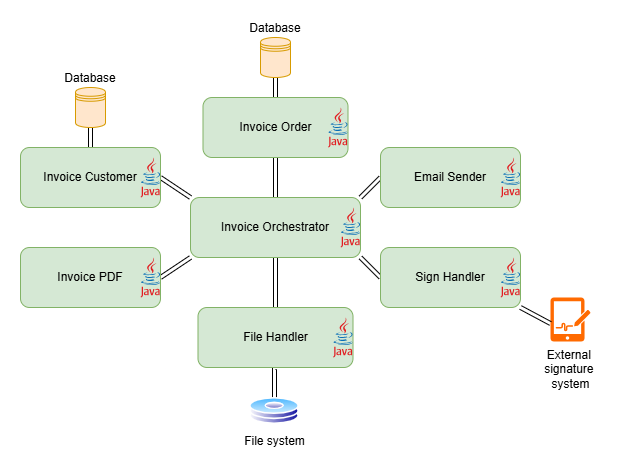

The diagram above was exported from draw.io. Its source (the exported page's mxGraphModel, read from the mxfile embedded in the PNG):
<mxGraphModel dx="866" dy="437" grid="1" gridSize="10" guides="1" tooltips="1" connect="1" arrows="1" fold="1" page="1" pageScale="1" pageWidth="827" pageHeight="1169" math="0" shadow="0">
  <root>
    <mxCell id="0" />
    <mxCell id="1" parent="0" />
    <mxCell id="spCTPKBWbIK83roNm8RO-11" edge="1" parent="1" source="spCTPKBWbIK83roNm8RO-1" style="edgeStyle=orthogonalEdgeStyle;shape=link;rounded=0;orthogonalLoop=1;jettySize=auto;html=1;exitX=0.5;exitY=0;exitDx=0;exitDy=0;entryX=0.5;entryY=1;entryDx=0;entryDy=0;" target="spCTPKBWbIK83roNm8RO-2">
      <mxGeometry relative="1" as="geometry" />
    </mxCell>
    <mxCell id="spCTPKBWbIK83roNm8RO-13" edge="1" parent="1" source="spCTPKBWbIK83roNm8RO-1" style="shape=link;rounded=0;orthogonalLoop=1;jettySize=auto;html=1;exitX=0;exitY=0;exitDx=0;exitDy=0;entryX=1;entryY=0.5;entryDx=0;entryDy=0;elbow=vertical;" target="spCTPKBWbIK83roNm8RO-3">
      <mxGeometry relative="1" as="geometry" />
    </mxCell>
    <mxCell id="spCTPKBWbIK83roNm8RO-14" edge="1" parent="1" source="spCTPKBWbIK83roNm8RO-1" style="shape=link;rounded=0;orthogonalLoop=1;jettySize=auto;html=1;exitX=0;exitY=1;exitDx=0;exitDy=0;entryX=1;entryY=0.5;entryDx=0;entryDy=0;" target="spCTPKBWbIK83roNm8RO-4">
      <mxGeometry relative="1" as="geometry" />
    </mxCell>
    <mxCell id="spCTPKBWbIK83roNm8RO-17" edge="1" parent="1" source="spCTPKBWbIK83roNm8RO-1" style="edgeStyle=orthogonalEdgeStyle;shape=link;rounded=0;orthogonalLoop=1;jettySize=auto;html=1;exitX=0.5;exitY=1;exitDx=0;exitDy=0;entryX=0.5;entryY=0;entryDx=0;entryDy=0;" target="spCTPKBWbIK83roNm8RO-5">
      <mxGeometry relative="1" as="geometry" />
    </mxCell>
    <mxCell id="spCTPKBWbIK83roNm8RO-21" edge="1" parent="1" source="spCTPKBWbIK83roNm8RO-1" style="shape=link;rounded=0;orthogonalLoop=1;jettySize=auto;html=1;exitX=1;exitY=1;exitDx=0;exitDy=0;entryX=0;entryY=0.5;entryDx=0;entryDy=0;" target="spCTPKBWbIK83roNm8RO-6">
      <mxGeometry relative="1" as="geometry" />
    </mxCell>
    <mxCell id="spCTPKBWbIK83roNm8RO-22" edge="1" parent="1" source="spCTPKBWbIK83roNm8RO-1" style="shape=link;rounded=0;orthogonalLoop=1;jettySize=auto;html=1;exitX=1;exitY=0;exitDx=0;exitDy=0;entryX=0;entryY=0.5;entryDx=0;entryDy=0;" target="spCTPKBWbIK83roNm8RO-7">
      <mxGeometry relative="1" as="geometry" />
    </mxCell>
    <mxCell id="spCTPKBWbIK83roNm8RO-1" parent="1" style="rounded=1;whiteSpace=wrap;html=1;fillColor=#d5e8d4;strokeColor=#82b366;" value="Invoice Orchestrator" vertex="1">
      <mxGeometry height="60" width="170" x="330" y="180" as="geometry" />
    </mxCell>
    <mxCell id="spCTPKBWbIK83roNm8RO-12" edge="1" parent="1" source="spCTPKBWbIK83roNm8RO-2" style="edgeStyle=orthogonalEdgeStyle;shape=link;rounded=0;orthogonalLoop=1;jettySize=auto;html=1;exitX=0.5;exitY=0;exitDx=0;exitDy=0;entryX=0.5;entryY=1;entryDx=0;entryDy=0;" target="spCTPKBWbIK83roNm8RO-8">
      <mxGeometry relative="1" as="geometry" />
    </mxCell>
    <mxCell id="spCTPKBWbIK83roNm8RO-2" parent="1" style="rounded=1;whiteSpace=wrap;html=1;fillColor=#d5e8d4;strokeColor=#82b366;" value="Invoice Order" vertex="1">
      <mxGeometry height="60" width="145" x="342.5" y="80" as="geometry" />
    </mxCell>
    <mxCell id="spCTPKBWbIK83roNm8RO-16" edge="1" parent="1" source="spCTPKBWbIK83roNm8RO-3" style="edgeStyle=orthogonalEdgeStyle;shape=link;rounded=0;orthogonalLoop=1;jettySize=auto;html=1;exitX=0.5;exitY=0;exitDx=0;exitDy=0;entryX=0.5;entryY=1;entryDx=0;entryDy=0;" target="spCTPKBWbIK83roNm8RO-9">
      <mxGeometry relative="1" as="geometry" />
    </mxCell>
    <mxCell id="spCTPKBWbIK83roNm8RO-3" parent="1" style="rounded=1;whiteSpace=wrap;html=1;fillColor=#d5e8d4;strokeColor=#82b366;" value="Invoice Customer" vertex="1">
      <mxGeometry height="60" width="140" x="160" y="130" as="geometry" />
    </mxCell>
    <mxCell id="spCTPKBWbIK83roNm8RO-4" parent="1" style="rounded=1;whiteSpace=wrap;html=1;fillColor=#d5e8d4;strokeColor=#82b366;" value="Invoice PDF" vertex="1">
      <mxGeometry height="60" width="140" x="160" y="230" as="geometry" />
    </mxCell>
    <mxCell id="spCTPKBWbIK83roNm8RO-19" edge="1" parent="1" source="spCTPKBWbIK83roNm8RO-5" style="edgeStyle=orthogonalEdgeStyle;shape=link;rounded=0;orthogonalLoop=1;jettySize=auto;html=1;exitX=0.5;exitY=1;exitDx=0;exitDy=0;entryX=0.5;entryY=0;entryDx=0;entryDy=0;" target="spCTPKBWbIK83roNm8RO-18">
      <mxGeometry relative="1" as="geometry" />
    </mxCell>
    <mxCell id="spCTPKBWbIK83roNm8RO-5" parent="1" style="rounded=1;whiteSpace=wrap;html=1;fillColor=#d5e8d4;strokeColor=#82b366;" value="File Handler" vertex="1">
      <mxGeometry height="60" width="155" x="337.5" y="290" as="geometry" />
    </mxCell>
    <mxCell id="spCTPKBWbIK83roNm8RO-6" parent="1" style="rounded=1;whiteSpace=wrap;html=1;fillColor=#d5e8d4;strokeColor=#82b366;" value="Sign Handler" vertex="1">
      <mxGeometry height="60" width="140" x="520" y="230" as="geometry" />
    </mxCell>
    <mxCell id="spCTPKBWbIK83roNm8RO-7" parent="1" style="rounded=1;whiteSpace=wrap;html=1;fillColor=#d5e8d4;strokeColor=#82b366;" value="Email Sender" vertex="1">
      <mxGeometry height="60" width="140" x="520" y="130" as="geometry" />
    </mxCell>
    <mxCell id="spCTPKBWbIK83roNm8RO-8" parent="1" style="shape=datastore;whiteSpace=wrap;html=1;fillColor=#ffe6cc;strokeColor=#d79b00;labelPosition=center;verticalLabelPosition=top;align=center;verticalAlign=bottom;" value="Database" vertex="1">
      <mxGeometry height="40" width="30" x="400" y="20" as="geometry" />
    </mxCell>
    <mxCell id="spCTPKBWbIK83roNm8RO-9" parent="1" style="shape=datastore;whiteSpace=wrap;html=1;fillColor=#ffe6cc;strokeColor=#d79b00;labelPosition=center;verticalLabelPosition=top;align=center;verticalAlign=bottom;" value="Database" vertex="1">
      <mxGeometry height="40" width="30" x="215" y="70" as="geometry" />
    </mxCell>
    <mxCell id="spCTPKBWbIK83roNm8RO-18" parent="1" style="image;aspect=fixed;perimeter=ellipsePerimeter;html=1;align=center;shadow=0;dashed=0;spacingTop=3;image=img/lib/active_directory/hard_disk.svg;" value="File system" vertex="1">
      <mxGeometry height="27" width="50" x="389" y="380" as="geometry" />
    </mxCell>
    <mxCell id="spCTPKBWbIK83roNm8RO-20" parent="1" style="points=[];aspect=fixed;html=1;align=center;shadow=0;dashed=0;fillColor=#FF6A00;strokeColor=none;shape=mxgraph.alibaba_cloud.esign;verticalAlign=top;labelPosition=center;verticalLabelPosition=bottom;" value="External&amp;nbsp;&lt;div&gt;signature&amp;nbsp;&lt;/div&gt;&lt;div&gt;system&lt;/div&gt;" vertex="1">
      <mxGeometry height="44.03" width="40" x="690" y="280" as="geometry" />
    </mxCell>
    <mxCell id="spCTPKBWbIK83roNm8RO-23" edge="1" parent="1" source="spCTPKBWbIK83roNm8RO-6" style="shape=link;rounded=0;orthogonalLoop=1;jettySize=auto;html=1;exitX=1;exitY=1;exitDx=0;exitDy=0;entryX=0;entryY=0.591;entryDx=0;entryDy=0;entryPerimeter=0;" target="spCTPKBWbIK83roNm8RO-20">
      <mxGeometry relative="1" as="geometry" />
    </mxCell>
    <mxCell id="spCTPKBWbIK83roNm8RO-24" parent="1" style="dashed=0;outlineConnect=0;html=1;align=center;labelPosition=center;verticalLabelPosition=bottom;verticalAlign=top;shape=mxgraph.weblogos.java" value="" vertex="1">
      <mxGeometry height="40" width="20" x="640" y="140" as="geometry" />
    </mxCell>
    <mxCell id="spCTPKBWbIK83roNm8RO-25" parent="1" style="dashed=0;outlineConnect=0;html=1;align=center;labelPosition=center;verticalLabelPosition=bottom;verticalAlign=top;shape=mxgraph.weblogos.java" value="" vertex="1">
      <mxGeometry height="40" width="20" x="467.5" y="90" as="geometry" />
    </mxCell>
    <mxCell id="spCTPKBWbIK83roNm8RO-26" parent="1" style="dashed=0;outlineConnect=0;html=1;align=center;labelPosition=center;verticalLabelPosition=bottom;verticalAlign=top;shape=mxgraph.weblogos.java" value="" vertex="1">
      <mxGeometry height="40" width="20" x="280" y="140" as="geometry" />
    </mxCell>
    <mxCell id="spCTPKBWbIK83roNm8RO-27" parent="1" style="dashed=0;outlineConnect=0;html=1;align=center;labelPosition=center;verticalLabelPosition=bottom;verticalAlign=top;shape=mxgraph.weblogos.java" value="" vertex="1">
      <mxGeometry height="40" width="20" x="280" y="240" as="geometry" />
    </mxCell>
    <mxCell id="spCTPKBWbIK83roNm8RO-28" parent="1" style="dashed=0;outlineConnect=0;html=1;align=center;labelPosition=center;verticalLabelPosition=bottom;verticalAlign=top;shape=mxgraph.weblogos.java" value="" vertex="1">
      <mxGeometry height="40" width="20" x="472.5" y="300" as="geometry" />
    </mxCell>
    <mxCell id="spCTPKBWbIK83roNm8RO-29" parent="1" style="dashed=0;outlineConnect=0;html=1;align=center;labelPosition=center;verticalLabelPosition=bottom;verticalAlign=top;shape=mxgraph.weblogos.java" value="" vertex="1">
      <mxGeometry height="40" width="20" x="640" y="240" as="geometry" />
    </mxCell>
    <mxCell id="spCTPKBWbIK83roNm8RO-30" parent="1" style="dashed=0;outlineConnect=0;html=1;align=center;labelPosition=center;verticalLabelPosition=bottom;verticalAlign=top;shape=mxgraph.weblogos.java" value="" vertex="1">
      <mxGeometry height="40" width="20" x="480" y="190" as="geometry" />
    </mxCell>
  </root>
</mxGraphModel>